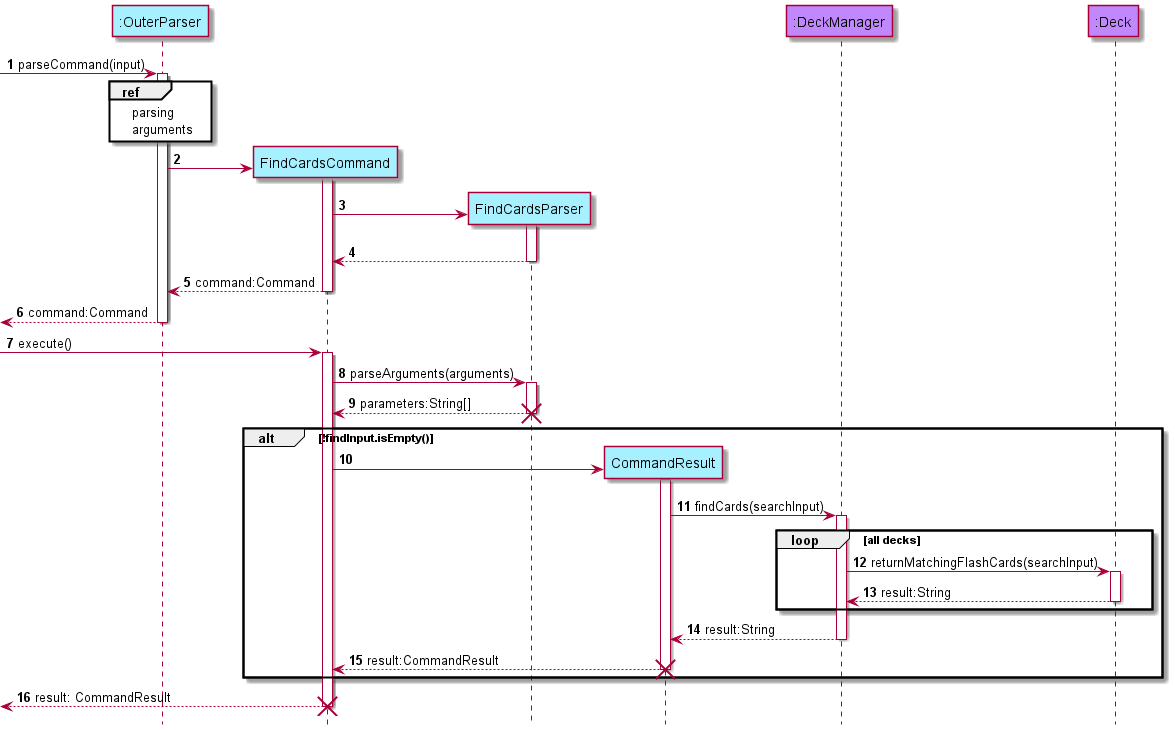

The diagram above was rendered by PlantUML. Its source (embedded in the PNG):
@startuml
'https://plantuml.com/sequence-diagram


!include style.puml

participant ":OuterParser" as Parser logicCOLOUR
participant "FindCardsCommand" as FindCardsCommand  logicCOLOUR
participant "FindCardsParser" as FindCardsParser logicCOLOUR
participant "CommandResult" as CommandResult logicCOLOUR
participant ":DeckManager" as Dm modelCOLOUR
participant ":Deck" as deck modelCOLOUR
autonumber

hide footbox


        [-> Parser: parseCommand(input)
            activate Parser
            ref over Parser
            parsing
            arguments
            end ref
             create FindCardsCommand
                    Parser -> FindCardsCommand

                    activate FindCardsCommand
                    create FindCardsParser
                    FindCardsCommand->FindCardsParser
                            activate FindCardsParser
                            FindCardsParser --> FindCardsCommand
                            deactivate FindCardsParser
                            Parser <--FindCardsCommand : command:Command
                            deactivate FindCardsCommand
                                    [<--Parser : command:Command
                                    deactivate Parser
        [-> FindCardsCommand: execute()
        activate FindCardsCommand
        FindCardsCommand->FindCardsParser: parseArguments(arguments)
        activate FindCardsParser
        FindCardsParser-->FindCardsCommand: parameters:String[]
        deactivate FindCardsParser
        destroy FindCardsParser

        alt !findInput.isEmpty()
            create CommandResult
            FindCardsCommand -> CommandResult
            activate CommandResult
            CommandResult -> Dm: findCards(searchInput)
            activate Dm
            loop all decks
                Dm -> deck: returnMatchingFlashCards(searchInput)
                activate deck
                deck --> Dm: result:String
                deactivate deck
            end
            Dm --> CommandResult: result:String
            deactivate Dm
            CommandResult --> FindCardsCommand: result:CommandResult
            deactivate CommandResult
            destroy CommandResult
        end
        [<--FindCardsCommand: result: CommandResult
        deactivate FindCardsCommand
        destroy FindCardsCommand
@enduml